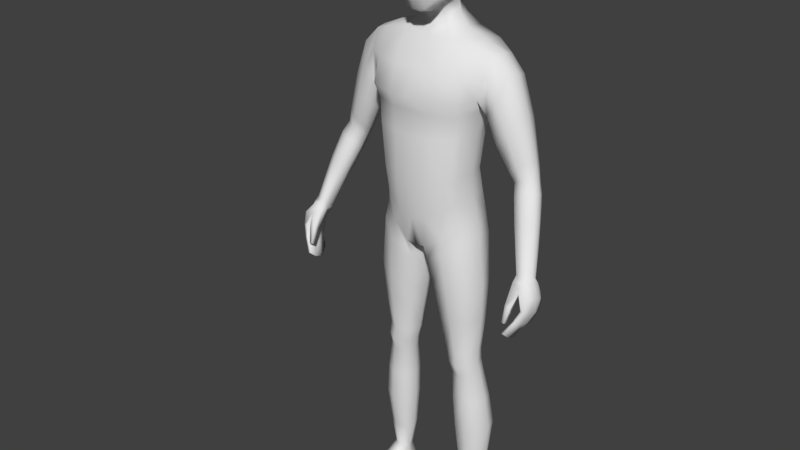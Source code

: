 # Source: rotation2finalone.blend  (saved by Blender 2.79.0; exported with 4.5.12 LTS)
import bpy
from mathutils import Matrix  # noqa: F401  (used for matrix-valued properties, if any)

bpy.ops.wm.read_factory_settings(use_empty=True)
scene = bpy.context.scene
scene.name = 'Scene'

# ---- collections
col_collection_1 = bpy.data.collections.new('Collection 1'); scene.collection.children.link(col_collection_1)

# ---- materials (node trees are filled in below, after node groups)
mat_material = bpy.data.materials.new('Material')
mat_material.alpha_threshold = 0.0
mat_material.use_transparent_shadow = False
mat_material.roughness = 0.5
mat_material.line_color = (0.0, 0.0, 0.0, 1.0)
mat_material_001 = bpy.data.materials.new('Material.001')
mat_material_001.alpha_threshold = 0.0
mat_material_001.use_transparent_shadow = False
mat_material_001.diffuse_color = (0.0, 0.0, 0.0, 1.0)
mat_material_001.roughness = 0.5
mat_material_001.specular_intensity = 0.0

# ---- material node trees

# ---- world
world_world = bpy.data.worlds.new('World'); scene.world = world_world
world_world.color = (0.05088, 0.05088, 0.05088)
world_world.use_sun_shadow = False
world_world.sun_shadow_jitter_overblur = 0.0
world_world.cycles.sampling_method = 'MANUAL'

# ---- meshes
me_cube = bpy.data.meshes.new('Cube')
me_cube.from_pydata([(0.0329, 0.07508, 1.661), (0.07623, -0.03543, 1.659), (0.03088, -0.06081, 1.491), (0.03435, -0.04363, 1.713), (0.03769, 0.03308, 1.713), (0.04288, 0.02843, 1.517), (0.02873, -0.09105, 1.552), (0.03166, -0.09027, 1.653), (0.07254, -0.03779, 1.564), (0.07021, 0.02653, 1.578), (0.07721, 0.02885, 1.661), (0.0264, 0.07432, 1.581), (0.03506, 0.06004, 1.69), (0.05055, 0.05369, 1.579), (0.05615, 0.02498, 1.538), (0.06228, -0.03859, 1.693), (0.05405, -0.06805, 1.553), (0.02737, -0.08239, 1.499), (0.02913, 0.05177, 1.539), (0.05868, 0.05473, 1.655), (0.05673, -0.04272, 1.52), (0.06476, 0.02895, 1.692), (0.05854, -0.06688, 1.649), (0.03186, -0.07712, 1.687), (0.0, -0.04662, 1.719), (0.0, 0.03608, 1.721), (0.03794, -0.002578, 1.723), (0.0, -0.06378, 1.485), (0.04464, 0.0667, 1.467), (0.03385, -0.0159, 1.507), (0.03136, -0.09195, 1.608), (0.0, -0.1007, 1.554), (0.0, -0.09995, 1.658), (0.07876, -0.03491, 1.615), (0.077, 0.02918, 1.623), (0.07949, -0.004767, 1.575), (0.08398, -0.001569, 1.667), (0.02978, 0.0794, 1.626), (0.0, 0.08301, 1.583), (0.0, 0.08379, 1.669), (0.04672, -0.06478, 1.523), (0.05185, -0.06235, 1.677), (0.0475, 0.04639, 1.55), (0.05481, 0.0487, 1.679), (0.05571, 0.05678, 1.62), (0.06219, -0.007849, 1.53), (0.06801, -0.002321, 1.701), (0.05889, -0.06614, 1.605), (0.08647, -0.001915, 1.625), (0.0, 0.05766, 1.537), (0.0, 0.06602, 1.698), (0.0, -0.08853, 1.496), (0.0, -0.08326, 1.692), (0.0, -0.002626, 1.731), (0.0, -0.0159, 1.499), (0.0, -0.1035, 1.613), (0.0, 0.08942, 1.632), (0.1251, 0.06514, 0.9454), (0.1173, -0.04208, 0.943), (0.1836, -0.005738, 1.397), (0.0, 0.0962, 0.8757), (0.0, -0.07218, 0.8584), (0.0, 0.08079, 1.432), (0.0, -0.0344, 1.42), (0.1193, 0.0374, 1.078), (0.1336, 0.03898, 1.194), (0.164, 0.06897, 1.294), (0.1158, -0.05015, 1.071), (0.1298, -0.05103, 1.193), (0.0, 0.06337, 1.053), (0.0, 0.06685, 1.174), (0.0, 0.1104, 1.289), (0.0, -0.1169, 1.286), (0.0, -0.1023, 1.174), (0.0, -0.1006, 1.048), (0.02042, 0.09751, 0.8843), (0.0261, -0.07388, 0.8639), (0.06678, 0.09548, 1.431), (0.06617, -0.0344, 1.432), (0.04277, -0.1006, 1.057), (0.04603, -0.1023, 1.183), (0.05978, -0.1058, 1.277), (0.04149, 0.1215, 1.28), (0.03835, 0.07795, 1.18), (0.03423, 0.07447, 1.056), (0.0, 0.05609, 1.498), (0.0, -0.01165, 1.467), (0.03012, 0.05609, 1.498), (0.03636, -0.01165, 1.467), (0.1486, 0.06141, 0.08505), (0.1526, 0.02807, 0.0855), (0.1079, 0.05302, 0.08428), (0.114, 0.01483, 0.08497), (0.1271, -0.04519, 0.891), (0.1396, 0.06087, 0.8878), (0.02896, 0.0804, 0.8175), (0.0275, -0.05825, 0.8158), (0.0, -0.09095, 0.9462), (0.1206, 0.05208, 1.012), (0.1153, -0.0462, 1.007), (0.0, 0.09461, 0.9456), (0.03892, -0.09095, 0.9547), (0.03721, 0.09934, 0.9537), (0.1354, -0.01213, 0.5391), (0.1419, 0.04667, 0.5403), (0.06692, 0.05024, 0.5375), (0.06668, -0.01589, 0.5354), (0.141, -0.00433, 0.4696), (0.1463, 0.04919, 0.4716), (0.08352, 0.05072, 0.4628), (0.0836, -0.008375, 0.4607), (0.1521, 0.05457, 0.7483), (0.03648, 0.05737, 0.7333), (0.0364, -0.03798, 0.7302), (0.1421, -0.03883, 0.7455), (0.1653, 0.004432, 0.2803), (0.1722, 0.07426, 0.2863), (0.09072, 0.06809, 0.2848), (0.0911, -0.001588, 0.2785), (0.1441, 0.04205, 0.5062), (0.07524, 0.04663, 0.5004), (0.07518, -0.01716, 0.4975), (0.1382, -0.01578, 0.5038), (0.08182, 0.09215, 0.9144), (0.07672, -0.06696, 0.9042), (0.1328, 0.08596, 1.412), (0.133, -0.0254, 1.416), (0.09713, -0.0788, 1.061), (0.1092, -0.08008, 1.184), (0.1298, -0.08344, 1.282), (0.1289, 0.1081, 1.277), (0.1078, 0.06574, 1.182), (0.09572, 0.0636, 1.068), (0.1264, 0.06574, 0.08311), (0.1354, 0.0169, 0.08373), (0.0815, -0.07133, 0.8531), (0.08459, 0.08324, 0.8505), (0.08733, 0.08288, 0.9823), (0.08739, -0.07295, 0.983), (0.1045, -0.03085, 0.5372), (0.1047, 0.0656, 0.5382), (0.1156, -0.0212, 0.4643), (0.1155, 0.06704, 0.4686), (0.09337, 0.0752, 0.7404), (0.09319, -0.0609, 0.7375), (0.1314, -0.01183, 0.2789), (0.1318, 0.09294, 0.2858), (0.1102, 0.06048, 0.5036), (0.1103, -0.03354, 0.5003), (0.1336, 0.01199, 0.9582), (0.0, 0.01206, 0.8525), (0.1256, -0.003261, 1.076), (0.14, -0.002906, 1.194), (0.01145, 0.01182, 0.8529), (0.08074, 0.02838, 1.441), (0.0, 0.0667, 1.463), (0.05088, 0.03078, 1.487), (0.1586, 0.04717, 0.08558), (0.1019, 0.03093, 0.08467), (0.01094, 0.009145, 0.8085), (0.145, 0.01072, 0.9028), (0.1279, 0.001955, 1.016), (0.05462, 0.0175, 0.5353), (0.1491, 0.01917, 0.54), (0.07256, 0.02112, 0.4603), (0.153, 0.02409, 0.472), (0.1613, 0.01022, 0.7485), (0.02015, 0.01064, 0.7296), (0.07804, 0.03204, 0.2813), (0.1798, 0.04089, 0.2836), (0.1511, 0.01491, 0.5059), (0.06362, 0.01536, 0.4975), (0.1059, 0.06618, 0.01844), (0.134, 0.02847, 1.423), (0.1772, 0.07552, 1.341), (0.1772, -0.03018, 1.345), (0.0, 0.106, 1.362), (0.0, -0.08094, 1.353), (0.05024, 0.1171, 1.357), (0.06076, -0.08094, 1.35), (0.1302, -0.06336, 1.351), (0.1299, 0.1045, 1.351), (0.1827, 0.0645, 1.39), (0.1586, -0.03902, 1.289), (0.187, 0.02837, 1.4), (0.1714, 0.01631, 1.281), (0.2049, 0.07552, 1.291), (0.2222, 0.06451, 1.346), (0.2068, -0.03017, 1.295), (0.2243, -0.005734, 1.354), (0.2288, 0.02837, 1.355), (0.1799, 0.01631, 1.238), (0.1811, -0.02569, 1.248), (0.1833, 0.06542, 1.252), (0.3311, -0.03992, 0.861), (0.2809, 0.0509, 1.081), (0.2993, 0.04495, 1.094), (0.2774, -0.00624, 1.1), (0.2991, 0.007145, 1.108), (0.3052, 0.02474, 1.101), (0.2486, 0.02109, 1.077), (0.2522, -0.000761, 1.089), (0.2578, 0.04778, 1.074), (0.3342, -0.02844, 1.009), (0.3524, -0.038, 0.8702), (0.3429, -0.07682, 0.8866), (0.3582, -0.06422, 0.8899), (0.3599, -0.04883, 0.8777), (0.3187, -0.06967, 0.8785), (0.3245, -0.08126, 0.8891), (0.32, -0.05117, 0.867), (0.3127, -0.04713, 1.001), (0.287, -0.04348, 0.9906), (0.2832, -0.02053, 0.9778), (0.3367, -0.009842, 0.9994), (0.3323, 0.004672, 0.9958), (0.3109, 0.01096, 0.9792), (0.289, 0.007665, 0.9724), (0.2643, 0.02717, 1.258), (0.2036, -0.0189, 1.183), (0.2587, -0.002449, 1.26), (0.2348, -0.02402, 1.218), (0.2593, 0.05924, 1.249), (0.2377, 0.06892, 1.208), (0.2104, 0.06108, 1.179), (0.2028, 0.01783, 1.171), (0.3265, -0.1384, 0.7475), (0.3223, -0.09331, 0.8723), (0.3335, -0.06962, 0.739), (0.3323, -0.03282, 0.8522), (0.3328, -0.1381, 0.746), (0.3518, -0.08823, 0.8771), (0.3392, -0.06931, 0.7376), (0.3553, -0.03434, 0.8582), (0.3612, -0.111, 0.8112), (0.3616, -0.04224, 0.7828), (0.3712, -0.04224, 0.7844), (0.3719, -0.111, 0.8131), (0.3484, -0.05733, 0.7496), (0.3561, -0.05733, 0.7497), (0.3567, -0.1235, 0.7818), (0.3481, -0.1235, 0.7817), (0.3473, -0.1032, 0.8536), (0.3569, -0.03242, 0.8186), (0.373, -0.03242, 0.8211), (0.3743, -0.1012, 0.8482), (0.3234, -0.09502, 0.7227), (0.3237, -0.1191, 0.7303), (0.3182, -0.07406, 0.8625), (0.3215, -0.04903, 0.8611), (0.3353, -0.1185, 0.7275), (0.3351, -0.0944, 0.7199), (0.3675, -0.04903, 0.868), (0.3656, -0.07033, 0.876), (0.3763, -0.06759, 0.7946), (0.3763, -0.08928, 0.8042), (0.3568, -0.08928, 0.8008), (0.3568, -0.06759, 0.7912), (0.3446, -0.1014, 0.7709), (0.3444, -0.08376, 0.7641), (0.3602, -0.07937, 0.7605), (0.3602, -0.1014, 0.7712), (0.3817, -0.05831, 0.8317), (0.3817, -0.07974, 0.8405), (0.3413, -0.08142, 0.8413), (0.3488, -0.05831, 0.8266), (0.323, -0.1354, 0.777), (0.3229, -0.1234, 0.8208), (0.3199, -0.1251, 0.7709), (0.319, -0.11, 0.816), (0.3306, -0.1354, 0.7761), (0.339, -0.1234, 0.8183), (0.331, -0.1251, 0.7719), (0.338, -0.11, 0.8135), (0.1176, -0.1048, 0.002219), (0.1162, -0.1055, 0.02156), (0.1077, 0.06231, 0.006365), (0.104, 0.06244, 0.04452), (0.1918, -0.09059, 0.002219), (0.1933, -0.09079, 0.02156), (0.141, 0.06846, 0.006488), (0.1417, 0.06895, 0.04474), (0.1055, -0.01259, 0.008217), (0.1083, -0.009403, 0.05634), (0.1691, -0.0004529, 0.008217), (0.1611, 0.001594, 0.05669), (0.09707, 0.02847, 0.0493), (0.1551, 0.03834, 0.004154), (0.1042, 0.02865, 0.004154), (0.1585, 0.0411, 0.04944), (0.1232, 0.06736, 0.005114), (0.1208, 0.07252, 0.04345), (0.1553, -0.1009, 0.0007133), (0.1554, -0.1015, 0.02247), (0.1362, -0.008336, 0.06133), (0.1373, -0.006755, 0.005408), (0.1296, 0.03357, 0.001024), (0.1151, -0.1096, 0.01151), (0.1414, 0.07243, 0.01838), (0.1959, -0.09422, 0.01151), (0.1749, 0.00118, 0.02022), (0.09948, -0.01321, 0.02022), (0.1594, 0.04067, 0.0167), (0.0993, 0.02919, 0.0167), (0.157, -0.1101, 0.01152), (0.1218, 0.07466, 0.01903), (0.1106, -0.06185, 0.003104), (0.1838, -0.04694, 0.03273), (0.1089, -0.06122, 0.03273), (0.1825, -0.04813, 0.003104), (0.1464, -0.05448, 0.03713), (0.1466, -0.05548, 0.0001059), (0.1042, -0.06396, 0.01376), (0.1892, -0.04773, 0.01376), (0.04729, -0.01548, 1.449), (0.0, -0.01548, 1.445), (0.0596, 0.02908, 1.461), (0.2956, 0.02542, 1.143), (0.2384, -0.006535, 1.114), (0.2662, -0.01215, 1.131), (0.2894, 0.003941, 1.149), (0.2897, 0.04958, 1.135), (0.2697, 0.05676, 1.114), (0.2445, 0.05227, 1.101), (0.2354, 0.02013, 1.101), (0.3141, -0.006111, 1.078), (0.2622, -0.01518, 1.058), (0.3137, 0.03306, 1.063), (0.2905, 0.03935, 1.048), (0.2669, 0.03605, 1.041), (0.2885, -0.02101, 1.069), (0.2584, 0.007862, 1.045), (0.3193, 0.01172, 1.071), (0.161, 0.06322, 0.3792), (0.08548, 0.0608, 0.3738), (0.08573, -0.006618, 0.3694), (0.1546, -0.001349, 0.375), (0.1237, 0.08235, 0.3773), (0.1236, -0.01869, 0.3715), (0.1685, 0.03261, 0.378), (0.07311, 0.02642, 0.3706), (0.1591, 0.01798, 0.1693), (0.1605, 0.07223, 0.1722), (0.09622, 0.06448, 0.171), (0.09972, 0.007661, 0.1681), (0.1322, 0.003488, 0.1676), (0.1275, 0.08425, 0.1709), (0.08643, 0.03381, 0.1694), (0.1699, 0.04723, 0.1711), (0.1417, -0.02691, 0.648), (0.1502, 0.052, 0.6501), (0.05142, 0.05531, 0.6409), (0.05126, -0.02841, 0.6382), (0.1005, 0.07251, 0.645), (0.1003, -0.04805, 0.6429), (0.1587, 0.01475, 0.6501), (0.03657, 0.0141, 0.6379), (0.1456, 0.05159, 1.255), (0.0, 0.08396, 1.246), (0.0, -0.09914, 1.244), (0.04554, 0.09386, 1.243), (0.05828, -0.09298, 1.242), (0.1184, -0.07307, 1.245), (0.1174, 0.08233, 1.242), (0.1519, 0.008264, 1.248), (0.1413, -0.03864, 1.252)], [], [(0, 37, 56, 39), (0, 39, 50, 12), (0, 12, 43, 19), (0, 19, 44, 37), (1, 33, 48, 36), (1, 36, 46, 15), (1, 15, 41, 22), (1, 22, 47, 33), (2, 27, 54, 29), (2, 29, 45, 20), (2, 20, 40, 17), (2, 17, 51, 27), (3, 15, 46, 26), (3, 26, 53, 24), (3, 24, 52, 23), (3, 23, 41, 15), (4, 21, 43, 12), (4, 12, 50, 25), (4, 25, 53, 26), (4, 26, 46, 21), (18, 87, 85, 49), (5, 18, 42, 14), (5, 14, 45, 29), (5, 156, 87, 18), (6, 17, 40, 16), (6, 16, 47, 30), (6, 30, 55, 31), (6, 31, 51, 17), (7, 30, 47, 22), (7, 22, 41, 23), (7, 23, 52, 32), (7, 32, 55, 30), (8, 20, 45, 35), (8, 35, 48, 33), (8, 33, 47, 16), (8, 16, 40, 20), (9, 14, 42, 13), (9, 13, 44, 34), (9, 34, 48, 35), (9, 35, 45, 14), (10, 34, 44, 19), (10, 19, 43, 21), (10, 21, 46, 36), (10, 36, 48, 34), (11, 18, 49, 38), (11, 38, 56, 37), (11, 37, 44, 13), (11, 13, 42, 18), (102, 75, 60, 100), (179, 78, 63, 177), (28, 155, 85, 87), (153, 76, 61, 150), (101, 79, 74, 97), (79, 80, 73, 74), (361, 81, 72, 359), (178, 82, 71, 176), (360, 83, 70, 358), (83, 84, 69, 70), (161, 151, 67, 99), (151, 152, 68, 67), (364, 185, 183, 365), (131, 132, 84, 83), (363, 131, 83, 360), (181, 130, 82, 178), (362, 129, 81, 361), (127, 128, 80, 79), (138, 127, 79, 101), (348, 341, 90, 157), (173, 154, 78, 126), (180, 126, 78, 179), (137, 123, 75, 102), (29, 88, 156, 5), (316, 28, 87, 156), (315, 314, 88, 86), (90, 285, 289, 157), (346, 342, 89, 133), (347, 343, 91, 158), (345, 344, 92, 134), (124, 76, 96, 135), (153, 75, 95, 159), (123, 57, 94, 136), (149, 58, 93, 160), (132, 137, 102, 84), (124, 138, 101, 76), (149, 161, 99, 58), (76, 101, 97, 61), (84, 102, 100, 69), (354, 352, 106, 139), (356, 351, 105, 162), (353, 350, 104, 140), (355, 349, 103, 163), (148, 121, 110, 141), (171, 120, 109, 164), (147, 119, 108, 142), (170, 122, 107, 165), (160, 93, 114, 166), (136, 94, 111, 143), (159, 95, 112, 167), (135, 96, 113, 144), (338, 335, 118, 145), (340, 334, 117, 168), (337, 333, 116, 146), (339, 336, 115, 169), (163, 103, 122, 170), (140, 104, 119, 147), (162, 105, 120, 171), (139, 106, 121, 148), (103, 139, 148, 122), (105, 140, 147, 120), (334, 337, 146, 117), (336, 338, 145, 115), (93, 135, 144, 114), (95, 136, 143, 112), (120, 147, 142, 109), (122, 148, 141, 107), (351, 353, 140, 105), (349, 354, 139, 103), (58, 99, 138, 124), (64, 98, 137, 132), (75, 123, 136, 95), (58, 124, 135, 93), (341, 345, 134, 90), (343, 346, 133, 91), (134, 294, 285, 90), (98, 57, 123, 137), (175, 59, 126, 180), (184, 173, 126, 59), (99, 67, 127, 138), (67, 68, 128, 127), (365, 183, 129, 362), (174, 66, 130, 181), (357, 65, 131, 363), (65, 64, 132, 131), (182, 125, 173, 184), (92, 283, 294, 134), (106, 162, 171, 121), (104, 163, 170, 119), (333, 339, 169, 116), (335, 340, 168, 118), (96, 159, 167, 113), (94, 160, 166, 111), (119, 170, 165, 108), (121, 171, 164, 110), (350, 355, 163, 104), (352, 356, 162, 106), (57, 98, 161, 149), (57, 149, 160, 94), (76, 153, 159, 96), (344, 347, 158, 92), (158, 286, 283, 92), (314, 316, 156, 88), (54, 86, 88, 29), (125, 77, 154, 173), (342, 348, 157, 89), (357, 66, 185, 364), (64, 65, 152, 151), (98, 64, 151, 161), (75, 153, 150, 60), (182, 174, 181, 125), (183, 175, 180, 129), (129, 180, 179, 81), (125, 181, 178, 77), (77, 178, 176, 62), (81, 179, 177, 72), (317, 320, 198, 199), (321, 317, 199, 196), (319, 318, 201, 197), (320, 319, 197, 198), (184, 59, 189, 190), (174, 182, 187, 186), (66, 174, 186, 193), (185, 66, 193, 191), (183, 185, 191, 192), (59, 175, 188, 189), (175, 183, 192, 188), (182, 184, 190, 187), (215, 214, 207, 204), (211, 212, 209, 205), (203, 211, 205, 206), (212, 213, 208, 209), (322, 321, 196, 195), (323, 322, 195, 202), (324, 323, 202, 200), (318, 324, 200, 201), (207, 252, 233, 204), (206, 253, 252, 207), (205, 231, 253, 206), (209, 227, 231, 205), (214, 203, 206, 207), (216, 215, 204, 194), (217, 216, 194, 210), (213, 217, 210, 208), (331, 329, 217, 213), (329, 328, 216, 217), (328, 327, 215, 216), (332, 325, 203, 214), (326, 331, 213, 212), (325, 330, 211, 203), (330, 326, 212, 211), (327, 332, 214, 215), (192, 191, 225, 219), (191, 193, 224, 225), (193, 186, 223, 224), (186, 187, 222, 223), (189, 188, 221, 220), (188, 192, 219, 221), (187, 190, 218, 222), (190, 189, 220, 218), (265, 249, 229, 243), (243, 229, 233, 244), (263, 253, 231, 245), (245, 231, 227, 242), (247, 250, 230, 226), (208, 248, 227, 209), (240, 237, 234, 241), (261, 255, 237, 240), (238, 235, 236, 239), (259, 257, 235, 238), (246, 259, 238, 228), (228, 238, 239, 232), (250, 261, 240, 230), (230, 240, 241, 226), (237, 245, 242, 234), (255, 263, 245, 237), (235, 243, 244, 236), (257, 265, 243, 235), (234, 242, 264, 256), (256, 264, 265, 257), (236, 244, 262, 254), (254, 262, 263, 255), (232, 239, 260, 251), (251, 260, 261, 250), (226, 241, 258, 247), (247, 258, 259, 246), (241, 234, 256, 258), (258, 256, 257, 259), (239, 236, 254, 260), (260, 254, 255, 261), (210, 249, 248, 208), (194, 229, 249, 210), (228, 232, 251, 246), (246, 251, 250, 247), (244, 233, 252, 262), (262, 252, 253, 263), (264, 248, 249, 265), (266, 267, 269, 268), (268, 269, 273, 272), (272, 273, 271, 270), (270, 271, 267, 266), (268, 272, 270, 266), (273, 269, 248, 264), (204, 233, 229, 194), (271, 273, 264, 242), (269, 267, 227, 248), (267, 271, 242, 227), (303, 286, 277, 172), (305, 291, 281, 298), (313, 307, 279, 299), (304, 293, 275, 297), (311, 309, 278, 292), (310, 308, 275, 293), (91, 277, 286, 158), (296, 287, 284, 295), (302, 289, 285, 300), (312, 308, 283, 301), (298, 281, 289, 302), (290, 280, 287, 296), (133, 291, 277, 91), (301, 283, 286, 303), (89, 281, 291, 133), (276, 290, 296, 288), (288, 296, 295, 282), (157, 289, 281, 89), (307, 310, 293, 279), (306, 311, 292, 274), (299, 279, 293, 304), (172, 277, 291, 305), (276, 172, 305, 290), (278, 299, 304, 292), (282, 301, 303, 288), (280, 298, 302, 287), (306, 312, 301, 282), (287, 302, 300, 284), (292, 304, 297, 274), (309, 313, 299, 278), (290, 305, 298, 280), (288, 303, 172, 276), (284, 300, 313, 309), (274, 297, 312, 306), (282, 295, 311, 306), (285, 294, 310, 307), (297, 275, 308, 312), (294, 283, 308, 310), (295, 284, 309, 311), (300, 285, 307, 313), (78, 154, 316, 314), (63, 78, 314, 315), (154, 77, 28, 316), (77, 62, 155, 28), (219, 225, 324, 318), (225, 224, 323, 324), (224, 223, 322, 323), (223, 222, 321, 322), (220, 221, 319, 320), (221, 219, 318, 319), (222, 218, 317, 321), (218, 220, 320, 317), (196, 199, 332, 327), (197, 201, 326, 330), (198, 197, 330, 325), (201, 200, 331, 326), (199, 198, 325, 332), (195, 196, 327, 328), (202, 195, 328, 329), (200, 202, 329, 331), (110, 164, 340, 335), (108, 165, 339, 333), (107, 141, 338, 336), (109, 142, 337, 334), (165, 107, 336, 339), (142, 108, 333, 337), (164, 109, 334, 340), (141, 110, 335, 338), (116, 169, 348, 342), (118, 168, 347, 344), (117, 146, 346, 343), (115, 145, 345, 341), (145, 118, 344, 345), (168, 117, 343, 347), (146, 116, 342, 346), (169, 115, 341, 348), (113, 167, 356, 352), (111, 166, 355, 350), (114, 144, 354, 349), (112, 143, 353, 351), (166, 114, 349, 355), (143, 111, 350, 353), (167, 112, 351, 356), (144, 113, 352, 354), (65, 357, 364, 152), (66, 357, 363, 130), (68, 365, 362, 128), (128, 362, 361, 80), (130, 363, 360, 82), (152, 364, 365, 68), (82, 360, 358, 71), (80, 361, 359, 73)])
me_cube.polygons.foreach_set('use_smooth', [True] * 347)
me_cube.materials.append(mat_material)
me_cube.materials.append(mat_material_001)
me_cube.use_remesh_preserve_volume = False
me_cube.use_remesh_preserve_attributes = False
me_cube.use_mirror_vertex_groups = False
me_cube.update()
arm_armature = bpy.data.armatures.new('Armature')  # bones are not reproduced

# ---- objects
ob_armature = bpy.data.objects.new('Armature', arm_armature)
ob_cube = bpy.data.objects.new('Cube', me_cube)

# ---- transforms, parenting, visibility, modifiers, constraints
ob_armature.location = (0.0, 0.0, 0.0)
ob_armature.show_in_front = True
ob_armature.lineart.crease_threshold = 0.0
ob_cube.parent = ob_armature
ob_cube.location = (0.0, 0.0, 0.0)
ob_cube.lock_rotations_4d = False
ob_cube.empty_display_type = 'ARROWS'
ob_cube.lineart.crease_threshold = 0.0
_vg = ob_cube.vertex_groups.new(name='Hips')
for _i, _w in zip([57, 58, 60, 61, 64, 65, 67, 68, 69, 70, 73, 74, 75, 76, 79, 80, 83, 84, 93, 94, 95, 96, 97, 98, 99, 100, 101, 102, 112, 113, 123, 124, 127, 128, 131, 132, 135, 136, 137, 138, 149, 150, 151, 152, 153, 159, 160, 161, 167, 358, 360], [0.205, 0.1702, 0.6998, 0.6392, 0.2416, 0.02795, 0.1823, 0.02725, 0.7906, 0.1211, 0.05828, 0.4725, 0.6421, 0.5676, 0.2623, 0.03982, 0.09162, 0.7317, 0.0326, 0.0592, 0.203, 0.2016, 0.7317, 0.4853, 0.4841, 0.7835, 0.6763, 0.7452, 0.02466, 0.0147, 0.2899, 0.2153, 0.2046, 0.03814, 0.05942, 0.3395, 0.08252, 0.109, 0.5635, 0.5555, 0.1808, 0.931, 0.194, 0.02826, 0.871, 0.2609, 0.02751, 0.4577, 0.03001, 0.02138, 0.008132]): _vg.add([_i], _w, 'REPLACE')
_vg = ob_cube.vertex_groups.new(name='Spine')
for _i, _w in zip([57, 58, 63, 64, 65, 66, 67, 68, 69, 70, 71, 72, 73, 74, 79, 80, 81, 82, 83, 84, 97, 98, 99, 100, 101, 102, 123, 124, 127, 128, 129, 130, 131, 132, 137, 138, 149, 151, 152, 161, 177, 179, 180, 183, 357, 358, 359, 360, 361, 362, 363, 364, 365], [0.06615, 0.06048, 0.01784, 0.6172, 0.623, 0.01211, 0.6934, 0.6747, 0.1528, 0.7054, 0.1014, 0.4733, 0.8205, 0.4507, 0.6569, 0.8124, 0.464, 0.1046, 0.7007, 0.1999, 0.08677, 0.2339, 0.2594, 0.01136, 0.1021, 0.02623, 0.001641, 0.006923, 0.6846, 0.7357, 0.2177, 0.08497, 0.6498, 0.532, 0.1314, 0.1835, 0.08472, 0.6664, 0.6345, 0.2644, 0.1486, 0.1248, 0.0563, 0.07051, 0.1708, 0.2351, 0.6797, 0.2312, 0.6543, 0.3774, 0.2244, 0.2314, 0.2659]): _vg.add([_i], _w, 'REPLACE')
_vg = ob_cube.vertex_groups.new(name='Chest')
for _i, _w in zip([28, 54, 62, 63, 65, 66, 68, 70, 71, 72, 73, 77, 78, 80, 81, 82, 83, 85, 86, 87, 88, 125, 126, 128, 129, 130, 131, 152, 154, 155, 156, 175, 176, 177, 178, 179, 180, 181, 183, 314, 315, 316, 357, 358, 359, 360, 361, 362, 363, 364, 365], [0.07763, 4.169e-05, 0.6164, 0.5344, 0.07905, 0.00563, 0.1031, 0.1147, 0.6213, 0.4068, 0.06958, 0.1143, 0.179, 0.07645, 0.3695, 0.544, 0.1222, 0.06061, 0.09435, 0.01561, 0.1063, 0.01408, 0.05732, 0.09165, 0.2012, 0.1195, 0.08198, 0.08995, 0.04567, 0.2215, 0.008373, 0.01272, 0.5822, 0.6213, 0.2293, 0.537, 0.1369, 0.05018, 0.07, 0.2336, 0.2301, 0.06392, 0.09395, 0.5681, 0.2194, 0.507, 0.2055, 0.2846, 0.1531, 0.1828, 0.2442]): _vg.add([_i], _w, 'REPLACE')
_vg = ob_cube.vertex_groups.new(name='Neck')
for _i, _w in zip([2, 5, 9, 11, 13, 14, 17, 18, 20, 27, 28, 29, 38, 40, 42, 45, 49, 51, 54, 62, 63, 77, 78, 85, 86, 87, 88, 125, 126, 154, 155, 156, 173, 176, 177, 178, 179, 314, 315, 316], [0.06188, 0.2083, 0.01263, 0.05355, 0.035, 0.0876, 0.03654, 0.1587, 0.03726, 0.06816, 0.6391, 0.1262, 0.06042, 0.01572, 0.08586, 0.06346, 0.2287, 0.04019, 0.1612, 0.2219, 0.2352, 0.135, 0.1632, 0.7192, 0.6051, 0.6918, 0.5756, 0.02031, 0.03358, 0.1945, 0.6645, 0.6182, 0.04376, 0.06131, 0.06669, 0.01693, 0.03316, 0.4242, 0.5512, 0.5441]): _vg.add([_i], _w, 'REPLACE')
_vg = ob_cube.vertex_groups.new(name='Head')
for _i, _w in zip([0, 1, 2, 3, 4, 5, 6, 7, 8, 9, 10, 11, 12, 13, 14, 15, 16, 17, 18, 19, 20, 21, 22, 23, 24, 25, 26, 27, 28, 29, 30, 31, 32, 33, 34, 35, 36, 37, 38, 39, 40, 41, 42, 43, 44, 45, 46, 47, 48, 49, 50, 51, 52, 53, 54, 55, 56, 63, 78, 85, 86, 87, 88, 154, 155, 156, 314, 315, 316], [0.9871, 0.9961, 0.9198, 0.9993, 0.9967, 0.7514, 0.9783, 0.9967, 0.9748, 0.9631, 0.993, 0.9391, 0.9931, 0.951, 0.8955, 0.9982, 0.9765, 0.9442, 0.8192, 0.9889, 0.9445, 0.9957, 0.9962, 0.9984, 0.9997, 0.9965, 0.9986, 0.9127, 0.0652, 0.8345, 0.992, 0.9784, 0.9966, 0.9906, 0.9851, 0.9725, 0.9953, 0.9748, 0.9316, 0.9861, 0.9579, 0.998, 0.9008, 0.9931, 0.9788, 0.9204, 0.9975, 0.991, 0.9897, 0.7428, 0.9924, 0.9421, 0.9985, 0.9989, 0.7961, 0.9919, 0.9722, 0.04664, 0.01333, 0.1961, 0.2466, 0.2202, 0.2026, 0.01503, 0.05228, 0.2418, 0.08172, 0.1149, 0.09401]): _vg.add([_i], _w, 'REPLACE')
_vg = ob_cube.vertex_groups.new(name='ShoulderL.1')
for _i, _w in zip([5, 28, 59, 62, 63, 64, 65, 66, 67, 68, 70, 71, 72, 73, 77, 78, 80, 81, 82, 83, 86, 87, 88, 125, 126, 128, 129, 130, 131, 132, 151, 152, 154, 155, 156, 173, 174, 175, 176, 177, 178, 179, 180, 181, 182, 183, 184, 185, 186, 187, 188, 189, 190, 191, 192, 193, 218, 220, 222, 223, 314, 315, 316, 357, 358, 359, 360, 361, 362, 363, 364, 365], [0.007021, 0.2159, 0.9526, 0.139, 0.1456, 0.03118, 0.227, 0.8295, 0.003327, 0.1484, 0.04613, 0.2383, 0.08099, 0.01688, 0.7297, 0.6042, 0.04395, 0.1323, 0.3167, 0.07262, 0.04623, 0.05454, 0.1106, 0.917, 0.8724, 0.0986, 0.5068, 0.7515, 0.1813, 0.006819, 0.02307, 0.2, 0.7201, 0.05993, 0.1097, 0.9145, 0.9274, 0.8518, 0.3217, 0.1412, 0.7048, 0.274, 0.7508, 0.9083, 0.9471, 0.6659, 0.951, 0.9, 0.7277, 0.8866, 0.4979, 0.826, 0.8699, 0.118, 0.1998, 0.2551, 0.06876, 0.08041, 0.0897, 0.001192, 0.2505, 0.0889, 0.2951, 0.6729, 0.1475, 0.06262, 0.2175, 0.1012, 0.2741, 0.5731, 0.5146, 0.3954]): _vg.add([_i], _w, 'REPLACE')
_vg = ob_cube.vertex_groups.new(name='UpperarmL.1')
for _i, _w in zip([66, 129, 130, 174, 175, 180, 183, 185, 186, 187, 188, 189, 190, 191, 192, 193, 195, 196, 197, 198, 199, 200, 201, 202, 218, 219, 220, 221, 222, 223, 224, 225, 317, 318, 319, 320, 321, 322, 323, 324, 326, 330, 357, 362, 364, 365], [0.1071, 0.05532, 0.009506, 0.04688, 0.09093, 0.01914, 0.1857, 0.06763, 0.2594, 0.1029, 0.4935, 0.1626, 0.1208, 0.877, 0.7715, 0.7336, 0.08446, 0.1076, 0.1875, 0.1673, 0.1128, 0.1761, 0.236, 0.1442, 0.9288, 0.9838, 0.9189, 0.9679, 0.907, 0.9682, 0.9768, 0.9833, 0.9266, 0.8579, 0.8886, 0.9332, 0.9396, 0.9238, 0.8822, 0.8414, 0.01247, 0.003718, 0.04112, 0.02376, 0.05092, 0.07271]): _vg.add([_i], _w, 'REPLACE')
_vg = ob_cube.vertex_groups.new(name='LowerarmL.1')
for _i, _w in zip([195, 196, 197, 198, 199, 200, 201, 202, 203, 208, 209, 211, 212, 213, 214, 215, 216, 217, 317, 318, 319, 320, 321, 322, 323, 324, 325, 326, 327, 328, 329, 330, 331, 332], [0.9155, 0.8923, 0.8123, 0.8322, 0.8869, 0.8237, 0.7638, 0.8557, 0.9893, 0.007415, 0.03838, 0.9689, 0.9728, 0.9774, 0.9823, 0.9953, 0.9855, 0.9841, 0.07097, 0.1426, 0.1118, 0.06264, 0.05965, 0.0759, 0.1174, 0.1586, 0.9752, 0.967, 0.9866, 0.9918, 0.9833, 0.9712, 0.9796, 0.9835]): _vg.add([_i], _w, 'REPLACE')
_vg = ob_cube.vertex_groups.new(name='HandL1')
for _i, _w in zip([194, 204, 205, 206, 207, 208, 209, 210, 211, 227, 229, 231, 233, 234, 235, 236, 237, 242, 243, 244, 245, 248, 249, 252, 253, 254, 255, 256, 257, 262, 263, 264, 265], [0.952, 0.981, 0.8833, 0.9563, 0.9899, 0.8436, 0.8334, 0.9057, 0.003776, 0.08276, 0.9122, 0.2871, 0.9239, 0.04283, 0.0602, 0.06686, 0.07704, 0.08027, 0.3715, 0.4503, 0.4843, 0.19, 0.8625, 0.957, 0.868, 0.01879, 0.02894, 0.001469, 0.02733, 0.4974, 0.499, 0.125, 0.7637]): _vg.add([_i], _w, 'REPLACE')
_vg = ob_cube.vertex_groups.new(name='FingerL2')
for _i, _w in zip([226, 228, 229, 230, 232, 233, 234, 235, 236, 237, 238, 239, 240, 241, 242, 243, 244, 245, 246, 251, 252, 253, 254, 255, 256, 257, 258, 259, 260, 261, 262, 263, 264, 265], [0.07694, 0.2782, 0.05145, 0.09809, 0.3009, 0.06516, 0.788, 0.8658, 0.8867, 0.8134, 0.46, 0.5538, 0.5242, 0.3473, 0.02918, 0.5984, 0.538, 0.2123, 0.001103, 0.05113, 0.01464, 0.01871, 0.9588, 0.9422, 0.8924, 0.8889, 0.08532, 0.008175, 0.9341, 0.9024, 0.5012, 0.4767, 0.0562, 0.1363]): _vg.add([_i], _w, 'REPLACE')
_vg = ob_cube.vertex_groups.new(name='BoneL.010')
for _i, _w in zip([226, 228, 230, 232, 234, 235, 236, 237, 238, 239, 240, 241, 246, 247, 250, 251, 256, 257, 258, 259, 260, 261], [0.9186, 0.7193, 0.8963, 0.6966, 0.07568, 0.07018, 0.03726, 0.04779, 0.5349, 0.439, 0.447, 0.631, 0.9743, 0.9907, 0.9878, 0.9486, 0.05431, 0.0659, 0.9096, 0.9699, 0.06383, 0.09162]): _vg.add([_i], _w, 'REPLACE')
_vg = ob_cube.vertex_groups.new(name='ThumbL1')
for _i, _w in zip([194, 205, 208, 209, 210, 227, 229, 231, 234, 237, 242, 245, 248, 249, 253, 264, 265, 271, 273], [0.009824, 0.09933, 0.1238, 0.1194, 0.06713, 0.9001, 0.009937, 0.6847, 0.08275, 0.05608, 0.8224, 0.2783, 0.7874, 0.1113, 0.09348, 0.724, 0.08336, 0.006159, 0.007702]): _vg.add([_i], _w, 'REPLACE')
_vg = ob_cube.vertex_groups.new(name='ThumbL2')
for _i, _w in zip([242, 264, 266, 267, 268, 269, 270, 271, 272, 273], [0.05505, 0.09037, 0.9995, 0.9748, 0.9995, 0.9859, 0.999, 0.9683, 0.997, 0.9643]): _vg.add([_i], _w, 'REPLACE')
_vg = ob_cube.vertex_groups.new(name='ShoulderR.002')
_vg = ob_cube.vertex_groups.new(name='UpperarmR.002')
_vg = ob_cube.vertex_groups.new(name='LowerarmR.002')
_vg = ob_cube.vertex_groups.new(name='HandR1.001')
_vg = ob_cube.vertex_groups.new(name='FingerR2.001')
_vg = ob_cube.vertex_groups.new(name='BoneR.011')
_vg = ob_cube.vertex_groups.new(name='ThumbL1.001')
_vg = ob_cube.vertex_groups.new(name='ThumbL2.001')
_vg = ob_cube.vertex_groups.new(name='UpperlegL1')
for _i, _w in zip([57, 58, 60, 61, 64, 67, 69, 74, 75, 76, 79, 84, 93, 94, 95, 96, 97, 98, 99, 100, 101, 102, 103, 104, 105, 106, 107, 108, 109, 110, 111, 112, 113, 114, 119, 120, 121, 122, 123, 124, 127, 132, 135, 136, 137, 138, 139, 140, 142, 143, 144, 147, 148, 149, 150, 151, 153, 159, 160, 161, 162, 163, 164, 165, 166, 167, 170, 171, 349, 350, 351, 352, 353, 354, 355, 356], [0.7226, 0.7654, 0.2984, 0.3479, 0.07756, 0.07487, 0.01812, 0.05689, 0.3573, 0.4188, 0.05598, 0.03776, 0.948, 0.9285, 0.7957, 0.7958, 0.1775, 0.2583, 0.2391, 0.1818, 0.2167, 0.2121, 0.9875, 0.9318, 0.9302, 0.9716, 0.09543, 0.1975, 0.1893, 0.09511, 0.9888, 0.9616, 0.9672, 0.9959, 0.7301, 0.7371, 0.8388, 0.8849, 0.682, 0.7546, 0.07436, 0.08092, 0.9123, 0.8858, 0.2933, 0.2511, 0.9954, 0.9183, 0.2073, 0.9777, 0.9902, 0.711, 0.9335, 0.7274, 0.06856, 0.07954, 0.1284, 0.7387, 0.9471, 0.2554, 0.947, 0.9514, 0.1554, 0.173, 0.9945, 0.9593, 0.7734, 0.7703, 0.9988, 0.993, 0.9885, 0.9951, 0.9894, 0.9989, 0.996, 0.9909]): _vg.add([_i], _w, 'REPLACE')
_vg = ob_cube.vertex_groups.new(name='LowerlegL1')
for _i, _w in zip([89, 90, 91, 92, 104, 105, 106, 107, 108, 109, 110, 115, 116, 117, 118, 119, 120, 121, 122, 133, 140, 141, 142, 145, 146, 147, 148, 157, 158, 162, 163, 164, 165, 168, 169, 170, 171, 172, 276, 277, 280, 281, 286, 287, 289, 290, 291, 298, 302, 303, 305, 333, 334, 335, 336, 337, 338, 339, 340, 341, 342, 343, 344, 345, 346, 347, 348], [0.4859, 0.09666, 0.4539, 0.0459, 0.06798, 0.06929, 0.006267, 0.9046, 0.8025, 0.8106, 0.9049, 0.9984, 0.9959, 0.9965, 0.9989, 0.2698, 0.2628, 0.1612, 0.1151, 0.4875, 0.08129, 0.9808, 0.7926, 0.9994, 0.9954, 0.2888, 0.06648, 0.4344, 0.1223, 0.05256, 0.04691, 0.8445, 0.827, 0.9979, 0.9969, 0.2266, 0.2296, 0.06455, 0.05007, 0.1147, 0.05423, 0.1309, 0.03984, 0.008209, 0.08164, 0.05117, 0.1285, 0.07045, 0.02698, 0.0045, 0.07162, 0.9809, 0.9815, 0.9955, 0.9947, 0.9781, 0.9991, 0.9861, 0.9885, 0.974, 0.9723, 0.973, 0.9727, 0.979, 0.9702, 0.9704, 0.9723]): _vg.add([_i], _w, 'REPLACE')
_vg = ob_cube.vertex_groups.new(name='FootL1')
for _i, _w in zip([89, 90, 91, 92, 133, 134, 157, 158, 172, 274, 275, 276, 277, 278, 279, 280, 281, 282, 283, 284, 285, 286, 287, 288, 289, 290, 291, 293, 294, 295, 296, 297, 298, 299, 300, 301, 302, 303, 305, 306, 307, 308, 309, 310, 311, 312, 313, 341, 342, 343, 344, 346, 347, 348], [0.5138, 0.9019, 0.5458, 0.9517, 0.5122, 0.9803, 0.5649, 0.8773, 0.9224, 0.1284, 0.1818, 0.9329, 0.8788, 0.03067, 0.05527, 0.924, 0.8599, 0.9234, 0.9946, 0.8391, 0.9474, 0.9496, 0.9257, 0.9499, 0.9041, 0.9306, 0.8639, 0.05315, 0.9928, 0.8763, 0.9396, 0.1228, 0.9118, 0.02728, 0.8537, 0.9431, 0.9214, 0.9521, 0.9146, 0.4862, 0.3516, 0.8304, 0.182, 0.8403, 0.07615, 0.5499, 0.2195, 0.001919, 0.005116, 0.003899, 0.004573, 0.00938, 0.009198, 0.00512]): _vg.add([_i], _w, 'REPLACE')
_vg = ob_cube.vertex_groups.new(name='ToesL1')
for _i, _w in zip([274, 275, 278, 279, 282, 284, 285, 287, 288, 292, 293, 295, 296, 297, 299, 300, 301, 302, 304, 306, 307, 308, 309, 310, 311, 312, 313], [0.8716, 0.8182, 0.9594, 0.9445, 0.0732, 0.1537, 0.02981, 0.04046, 0.005439, 0.992, 0.9468, 0.1196, 0.02538, 0.8772, 0.9612, 0.1379, 0.0534, 0.03022, 0.9794, 0.5137, 0.6467, 0.1693, 0.8168, 0.1593, 0.9236, 0.45, 0.7792]): _vg.add([_i], _w, 'REPLACE')
_vg = ob_cube.vertex_groups.new(name='UpperlegR1.001')
_vg = ob_cube.vertex_groups.new(name='LowerlegR1.001')
_vg = ob_cube.vertex_groups.new(name='FootR1.001')
_vg = ob_cube.vertex_groups.new(name='ToesR1.001')
_m = ob_cube.modifiers.new('Mirror', 'MIRROR')
_m.use_clip = True
_m = ob_cube.modifiers.new('Armature', 'ARMATURE')
_m.object = ob_armature

# ---- collection membership
col_collection_1.objects.link(ob_armature)
col_collection_1.objects.link(ob_cube)

# ---- scene / render settings (as saved in the file)
scene.frame_start = 1; scene.frame_end = 27; scene.frame_set(11)
scene.render.engine = 'BLENDER_EEVEE_NEXT'
scene.render.resolution_percentage = 50
scene.render.dither_intensity = 0.0
scene.cycles.use_denoising = False
scene.cycles.samples = 128
scene.cycles.sampling_pattern = 'TABULATED_SOBOL'
scene.cycles.light_sampling_threshold = 0.0
scene.cycles.use_adaptive_sampling = False
scene.cycles.use_light_tree = False
scene.cycles.blur_glossy = 0.0
scene.cycles.sample_clamp_indirect = 0.0
scene.view_settings.view_transform = 'Standard'
bpy.context.view_layer.update()

# ---- added for rendering (the .blend has no active camera and no usable light): camera, sun
cam_auto = bpy.data.cameras.new('AutoCamera')
cam_auto.lens = 50.0
cam_auto.sensor_width = 36.0
cam_auto.clip_end = 1000.0
ob_auto_camera = bpy.data.objects.new('AutoCamera', cam_auto)
scene.collection.objects.link(ob_auto_camera)
ob_auto_camera.location = (1.62182, -2.08374, 2.23941)
ob_auto_camera.rotation_euler = (1.09748, -7.21219e-08, 0.694738)
scene.camera = ob_auto_camera
light_auto_sun = bpy.data.lights.new('AutoSun', 'SUN')
light_auto_sun.energy = 3.0
light_auto_sun.angle = 0.0523599
ob_auto_sun = bpy.data.objects.new('AutoSun', light_auto_sun)
scene.collection.objects.link(ob_auto_sun)
ob_auto_sun.rotation_euler = (0.872665, 0.174533, 0.523599)
bpy.context.view_layer.update()
